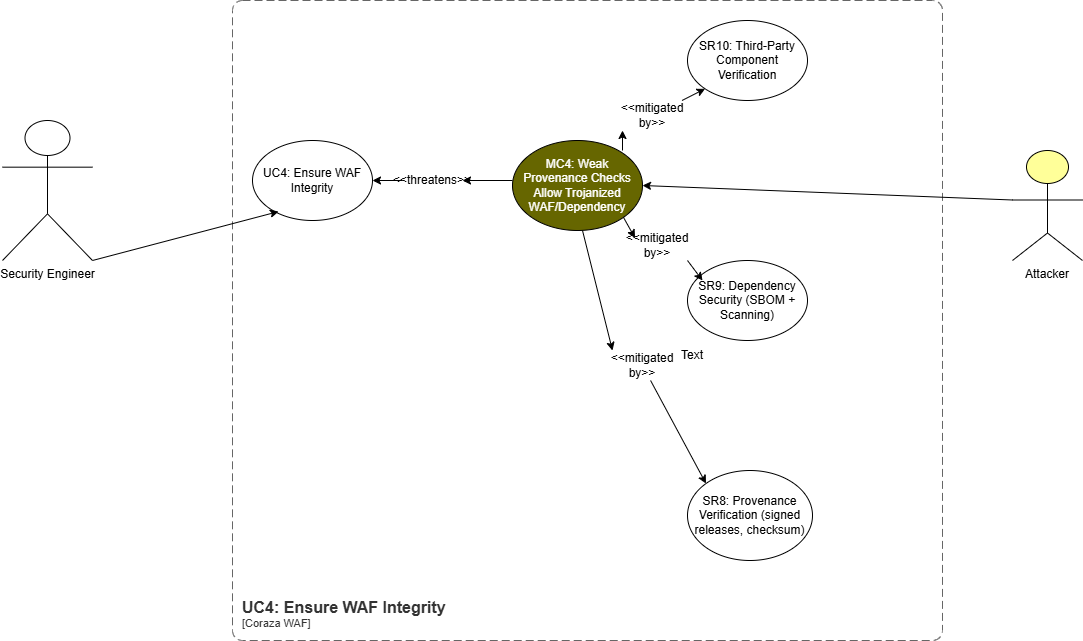

The diagram above was exported from draw.io. Its source (the exported page's mxGraphModel, read from the mxfile embedded in the PNG):
<mxGraphModel dx="1973" dy="1147" grid="1" gridSize="10" guides="1" tooltips="1" connect="1" arrows="1" fold="1" page="1" pageScale="1" pageWidth="850" pageHeight="1100" math="0" shadow="0">
  <root>
    <mxCell id="0" />
    <mxCell id="1" parent="0" />
    <mxCell id="7gCw-cBUQtDyuo-iyooU-1" value="Security Engineer" style="shape=umlActor;verticalLabelPosition=bottom;verticalAlign=top;html=1;outlineConnect=0;" parent="1" vertex="1">
      <mxGeometry x="-260" y="320" width="90" height="140" as="geometry" />
    </mxCell>
    <mxCell id="7gCw-cBUQtDyuo-iyooU-2" value="Attacker" style="html=1;outlineConnect=0;whiteSpace=wrap;fillColor=#ffff99;verticalLabelPosition=bottom;verticalAlign=top;align=center;shape=mxgraph.archimate3.actor;" parent="1" vertex="1">
      <mxGeometry x="750" y="350" width="70" height="110" as="geometry" />
    </mxCell>
    <object placeholders="1" c4Name="UC4: Ensure WAF Integrity" c4Type="ContainerScopeBoundary" c4Application="Coraza WAF" label="&lt;font style=&quot;font-size: 16px&quot;&gt;&lt;b&gt;&lt;div style=&quot;text-align: left&quot;&gt;%c4Name%&lt;/div&gt;&lt;/b&gt;&lt;/font&gt;&lt;div style=&quot;text-align: left&quot;&gt;[%c4Application%]&lt;/div&gt;" id="7gCw-cBUQtDyuo-iyooU-4">
      <mxCell style="rounded=1;fontSize=11;whiteSpace=wrap;html=1;dashed=1;arcSize=20;fillColor=none;strokeColor=#666666;fontColor=#333333;labelBackgroundColor=none;align=left;verticalAlign=bottom;labelBorderColor=none;spacingTop=0;spacing=10;dashPattern=8 4;metaEdit=1;rotatable=0;perimeter=rectanglePerimeter;noLabel=0;labelPadding=0;allowArrows=0;connectable=0;expand=0;recursiveResize=0;editable=1;pointerEvents=0;absoluteArcSize=1;points=[[0.25,0,0],[0.5,0,0],[0.75,0,0],[1,0.25,0],[1,0.5,0],[1,0.75,0],[0.75,1,0],[0.5,1,0],[0.25,1,0],[0,0.75,0],[0,0.5,0],[0,0.25,0]];" parent="1" vertex="1">
        <mxGeometry x="-30" y="200" width="710" height="640" as="geometry" />
      </mxCell>
    </object>
    <mxCell id="7gCw-cBUQtDyuo-iyooU-5" value="SR9: Dependency Security (SBOM + Scanning)" style="ellipse;whiteSpace=wrap;html=1;" parent="1" vertex="1">
      <mxGeometry x="425" y="460" width="120" height="80" as="geometry" />
    </mxCell>
    <mxCell id="7gCw-cBUQtDyuo-iyooU-6" value="SR8: Provenance Verification (signed releases, checksum)" style="ellipse;whiteSpace=wrap;html=1;" parent="1" vertex="1">
      <mxGeometry x="425" y="670" width="125" height="90" as="geometry" />
    </mxCell>
    <mxCell id="7gCw-cBUQtDyuo-iyooU-7" value="SR10: Third-Party Component Verification" style="ellipse;whiteSpace=wrap;html=1;" parent="1" vertex="1">
      <mxGeometry x="425" y="220" width="120" height="80" as="geometry" />
    </mxCell>
    <mxCell id="7gCw-cBUQtDyuo-iyooU-8" value="&lt;font style=&quot;color: rgb(255, 255, 255);&quot;&gt;MC4: Weak Provenance Checks Allow Trojanized WAF/Dependency&lt;/font&gt;" style="ellipse;whiteSpace=wrap;html=1;fillColor=light-dark(#666600,#999900);" parent="1" vertex="1">
      <mxGeometry x="250" y="340" width="130" height="90" as="geometry" />
    </mxCell>
    <mxCell id="7gCw-cBUQtDyuo-iyooU-9" value="UC4: Ensure WAF Integrity" style="ellipse;whiteSpace=wrap;html=1;" parent="1" vertex="1">
      <mxGeometry x="-10" y="340" width="120" height="80" as="geometry" />
    </mxCell>
    <mxCell id="7gCw-cBUQtDyuo-iyooU-10" value="" style="endArrow=classic;html=1;rounded=0;exitX=0;exitY=0.45;exitDx=0;exitDy=0;exitPerimeter=0;entryX=1;entryY=0.5;entryDx=0;entryDy=0;" parent="1" source="7gCw-cBUQtDyuo-iyooU-2" target="7gCw-cBUQtDyuo-iyooU-8" edge="1">
      <mxGeometry width="50" height="50" relative="1" as="geometry">
        <mxPoint x="400" y="580" as="sourcePoint" />
        <mxPoint x="450" y="530" as="targetPoint" />
      </mxGeometry>
    </mxCell>
    <mxCell id="7gCw-cBUQtDyuo-iyooU-11" value="" style="endArrow=classic;html=1;rounded=0;exitX=1;exitY=1;exitDx=0;exitDy=0;exitPerimeter=0;entryX=0.217;entryY=0.888;entryDx=0;entryDy=0;entryPerimeter=0;" parent="1" source="7gCw-cBUQtDyuo-iyooU-1" target="7gCw-cBUQtDyuo-iyooU-9" edge="1">
      <mxGeometry width="50" height="50" relative="1" as="geometry">
        <mxPoint x="400" y="580" as="sourcePoint" />
        <mxPoint x="450" y="530" as="targetPoint" />
      </mxGeometry>
    </mxCell>
    <mxCell id="7gCw-cBUQtDyuo-iyooU-12" value="" style="endArrow=classic;html=1;rounded=0;" parent="1" source="7gCw-cBUQtDyuo-iyooU-16" target="7gCw-cBUQtDyuo-iyooU-9" edge="1">
      <mxGeometry width="50" height="50" relative="1" as="geometry">
        <mxPoint x="250" y="380" as="sourcePoint" />
        <mxPoint x="450" y="530" as="targetPoint" />
      </mxGeometry>
    </mxCell>
    <mxCell id="7gCw-cBUQtDyuo-iyooU-13" value="" style="endArrow=classic;html=1;rounded=0;entryX=0;entryY=1;entryDx=0;entryDy=0;" parent="1" source="7gCw-cBUQtDyuo-iyooU-21" target="7gCw-cBUQtDyuo-iyooU-7" edge="1">
      <mxGeometry width="50" height="50" relative="1" as="geometry">
        <mxPoint x="360" y="350" as="sourcePoint" />
        <mxPoint x="450" y="530" as="targetPoint" />
      </mxGeometry>
    </mxCell>
    <mxCell id="7gCw-cBUQtDyuo-iyooU-14" value="" style="endArrow=classic;html=1;rounded=0;exitX=1;exitY=1;exitDx=0;exitDy=0;entryX=0.125;entryY=0.25;entryDx=0;entryDy=0;entryPerimeter=0;" parent="1" source="7gCw-cBUQtDyuo-iyooU-23" target="7gCw-cBUQtDyuo-iyooU-5" edge="1">
      <mxGeometry width="50" height="50" relative="1" as="geometry">
        <mxPoint x="400" y="580" as="sourcePoint" />
        <mxPoint x="450" y="530" as="targetPoint" />
      </mxGeometry>
    </mxCell>
    <mxCell id="7gCw-cBUQtDyuo-iyooU-15" value="" style="endArrow=classic;html=1;rounded=0;entryX=0;entryY=0;entryDx=0;entryDy=0;" parent="1" source="7gCw-cBUQtDyuo-iyooU-18" target="7gCw-cBUQtDyuo-iyooU-6" edge="1">
      <mxGeometry width="50" height="50" relative="1" as="geometry">
        <mxPoint x="320" y="430" as="sourcePoint" />
        <mxPoint x="450" y="530" as="targetPoint" />
      </mxGeometry>
    </mxCell>
    <mxCell id="7gCw-cBUQtDyuo-iyooU-17" value="" style="endArrow=classic;html=1;rounded=0;" parent="1" target="7gCw-cBUQtDyuo-iyooU-16" edge="1">
      <mxGeometry width="50" height="50" relative="1" as="geometry">
        <mxPoint x="250" y="380" as="sourcePoint" />
        <mxPoint x="110" y="380" as="targetPoint" />
      </mxGeometry>
    </mxCell>
    <mxCell id="7gCw-cBUQtDyuo-iyooU-16" value="&amp;lt;&amp;lt;threatens&amp;gt;&amp;gt;" style="text;html=1;align=center;verticalAlign=middle;whiteSpace=wrap;rounded=0;" parent="1" vertex="1">
      <mxGeometry x="140" y="365" width="60" height="30" as="geometry" />
    </mxCell>
    <mxCell id="7gCw-cBUQtDyuo-iyooU-19" value="" style="endArrow=classic;html=1;rounded=0;entryX=0;entryY=0;entryDx=0;entryDy=0;" parent="1" target="7gCw-cBUQtDyuo-iyooU-18" edge="1">
      <mxGeometry width="50" height="50" relative="1" as="geometry">
        <mxPoint x="320" y="430" as="sourcePoint" />
        <mxPoint x="443" y="683" as="targetPoint" />
      </mxGeometry>
    </mxCell>
    <mxCell id="7gCw-cBUQtDyuo-iyooU-18" value="&amp;lt;&amp;lt;mitigated by&amp;gt;&amp;gt;" style="text;html=1;align=center;verticalAlign=middle;whiteSpace=wrap;rounded=0;" parent="1" vertex="1">
      <mxGeometry x="350" y="550" width="60" height="30" as="geometry" />
    </mxCell>
    <mxCell id="7gCw-cBUQtDyuo-iyooU-20" value="Text" style="text;html=1;align=center;verticalAlign=middle;whiteSpace=wrap;rounded=0;" parent="1" vertex="1">
      <mxGeometry x="400" y="540" width="60" height="30" as="geometry" />
    </mxCell>
    <mxCell id="7gCw-cBUQtDyuo-iyooU-22" value="" style="endArrow=classic;html=1;rounded=0;entryX=0;entryY=1;entryDx=0;entryDy=0;" parent="1" target="7gCw-cBUQtDyuo-iyooU-21" edge="1">
      <mxGeometry width="50" height="50" relative="1" as="geometry">
        <mxPoint x="360" y="350" as="sourcePoint" />
        <mxPoint x="443" y="288" as="targetPoint" />
      </mxGeometry>
    </mxCell>
    <mxCell id="7gCw-cBUQtDyuo-iyooU-21" value="&amp;lt;&amp;lt;mitigated by&amp;gt;&amp;gt;" style="text;html=1;align=center;verticalAlign=middle;whiteSpace=wrap;rounded=0;" parent="1" vertex="1">
      <mxGeometry x="360" y="300" width="60" height="30" as="geometry" />
    </mxCell>
    <mxCell id="7gCw-cBUQtDyuo-iyooU-24" value="" style="endArrow=classic;html=1;rounded=0;exitX=1;exitY=1;exitDx=0;exitDy=0;entryX=0.125;entryY=0.25;entryDx=0;entryDy=0;entryPerimeter=0;" parent="1" source="7gCw-cBUQtDyuo-iyooU-8" target="7gCw-cBUQtDyuo-iyooU-23" edge="1">
      <mxGeometry width="50" height="50" relative="1" as="geometry">
        <mxPoint x="361" y="417" as="sourcePoint" />
        <mxPoint x="440" y="480" as="targetPoint" />
      </mxGeometry>
    </mxCell>
    <mxCell id="7gCw-cBUQtDyuo-iyooU-23" value="&amp;lt;&amp;lt;mitigated by&amp;gt;&amp;gt;" style="text;html=1;align=center;verticalAlign=middle;whiteSpace=wrap;rounded=0;" parent="1" vertex="1">
      <mxGeometry x="365" y="430" width="60" height="30" as="geometry" />
    </mxCell>
  </root>
</mxGraphModel>